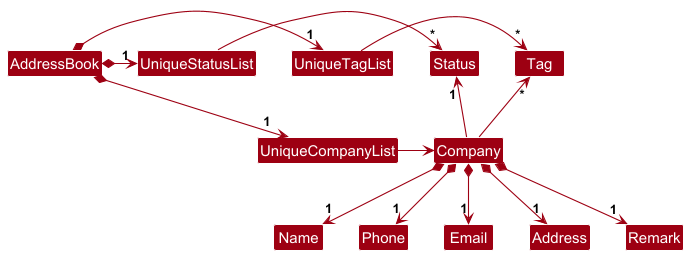

The diagram above was rendered by PlantUML. Its source (embedded in the PNG):
@startuml
!include style.puml
skinparam arrowThickness 1.1
skinparam arrowColor MODEL_COLOR
skinparam classBackgroundColor MODEL_COLOR

AddressBook *-right-> "1" UniqueCompanyList
AddressBook *-right-> "1" UniqueTagList
AddressBook *-right-> "1" UniqueStatusList
UniqueTagList -[hidden]down- UniqueCompanyList
UniqueTagList -[hidden]down- UniqueCompanyList
UniqueStatusList -[hidden]down- UniqueCompanyList

UniqueTagList -right-> "*" Tag
UniqueStatusList -right-> "*" Status
UniqueCompanyList -right-> Company

Company -up-> "*" Tag
Company -up-> "1" Status

Company *--> "1" Name
Company *--> "1" Phone
Company *--> "1" Email
Company *--> "1" Address
Company *--> "1" Remark
@enduml